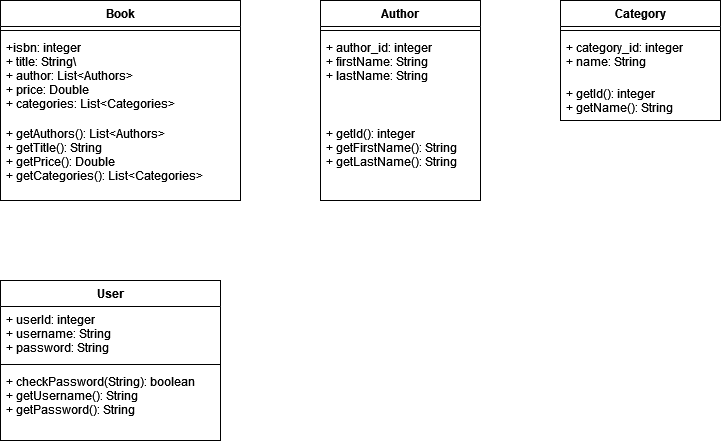

The diagram above was exported from draw.io. Its source (the exported page's mxGraphModel, read from the mxfile embedded in the PNG):
<mxGraphModel dx="1422" dy="772" grid="1" gridSize="10" guides="1" tooltips="1" connect="1" arrows="1" fold="1" page="1" pageScale="1" pageWidth="850" pageHeight="1100" math="0" shadow="0">
  <root>
    <mxCell id="0" />
    <mxCell id="1" parent="0" />
    <mxCell id="7g99a5zA5rlaSPVoFCDZ-11" value="Book" style="swimlane;fontStyle=1;align=center;verticalAlign=top;childLayout=stackLayout;horizontal=1;startSize=26;horizontalStack=0;resizeParent=1;resizeParentMax=0;resizeLast=0;collapsible=1;marginBottom=0;" vertex="1" parent="1">
      <mxGeometry x="40" y="40" width="240" height="200" as="geometry" />
    </mxCell>
    <mxCell id="7g99a5zA5rlaSPVoFCDZ-13" value="" style="line;strokeWidth=1;fillColor=none;align=left;verticalAlign=middle;spacingTop=-1;spacingLeft=3;spacingRight=3;rotatable=0;labelPosition=right;points=[];portConstraint=eastwest;" vertex="1" parent="7g99a5zA5rlaSPVoFCDZ-11">
      <mxGeometry y="26" width="240" height="8" as="geometry" />
    </mxCell>
    <mxCell id="7g99a5zA5rlaSPVoFCDZ-12" value="+isbn: integer&#10;+ title: String\&#10;+ author: List&lt;Authors&gt;&#10;+ price: Double&#10;+ categories: List&lt;Categories&gt;" style="text;strokeColor=none;fillColor=none;align=left;verticalAlign=top;spacingLeft=4;spacingRight=4;overflow=hidden;rotatable=0;points=[[0,0.5],[1,0.5]];portConstraint=eastwest;" vertex="1" parent="7g99a5zA5rlaSPVoFCDZ-11">
      <mxGeometry y="34" width="240" height="86" as="geometry" />
    </mxCell>
    <mxCell id="7g99a5zA5rlaSPVoFCDZ-14" value="+ getAuthors(): List&lt;Authors&gt;&#10;+ getTitle(): String&#10;+ getPrice(): Double&#10;+ getCategories(): List&lt;Categories&gt;&#10;&#10;" style="text;strokeColor=none;fillColor=none;align=left;verticalAlign=top;spacingLeft=4;spacingRight=4;overflow=hidden;rotatable=0;points=[[0,0.5],[1,0.5]];portConstraint=eastwest;" vertex="1" parent="7g99a5zA5rlaSPVoFCDZ-11">
      <mxGeometry y="120" width="240" height="80" as="geometry" />
    </mxCell>
    <mxCell id="7g99a5zA5rlaSPVoFCDZ-15" value="Author" style="swimlane;fontStyle=1;align=center;verticalAlign=top;childLayout=stackLayout;horizontal=1;startSize=26;horizontalStack=0;resizeParent=1;resizeParentMax=0;resizeLast=0;collapsible=1;marginBottom=0;" vertex="1" parent="1">
      <mxGeometry x="360" y="40" width="160" height="200" as="geometry" />
    </mxCell>
    <mxCell id="7g99a5zA5rlaSPVoFCDZ-16" value="" style="line;strokeWidth=1;fillColor=none;align=left;verticalAlign=middle;spacingTop=-1;spacingLeft=3;spacingRight=3;rotatable=0;labelPosition=right;points=[];portConstraint=eastwest;" vertex="1" parent="7g99a5zA5rlaSPVoFCDZ-15">
      <mxGeometry y="26" width="160" height="8" as="geometry" />
    </mxCell>
    <mxCell id="7g99a5zA5rlaSPVoFCDZ-17" value="+ author_id: integer&#10;+ firstName: String&#10;+ lastName: String" style="text;strokeColor=none;fillColor=none;align=left;verticalAlign=top;spacingLeft=4;spacingRight=4;overflow=hidden;rotatable=0;points=[[0,0.5],[1,0.5]];portConstraint=eastwest;" vertex="1" parent="7g99a5zA5rlaSPVoFCDZ-15">
      <mxGeometry y="34" width="160" height="86" as="geometry" />
    </mxCell>
    <mxCell id="7g99a5zA5rlaSPVoFCDZ-18" value="+ getId(): integer&#10;+ getFirstName(): String&#10;+ getLastName(): String&#10;" style="text;strokeColor=none;fillColor=none;align=left;verticalAlign=top;spacingLeft=4;spacingRight=4;overflow=hidden;rotatable=0;points=[[0,0.5],[1,0.5]];portConstraint=eastwest;" vertex="1" parent="7g99a5zA5rlaSPVoFCDZ-15">
      <mxGeometry y="120" width="160" height="80" as="geometry" />
    </mxCell>
    <mxCell id="7g99a5zA5rlaSPVoFCDZ-22" value="Category" style="swimlane;fontStyle=1;align=center;verticalAlign=top;childLayout=stackLayout;horizontal=1;startSize=26;horizontalStack=0;resizeParent=1;resizeParentMax=0;resizeLast=0;collapsible=1;marginBottom=0;" vertex="1" parent="1">
      <mxGeometry x="600" y="40" width="160" height="120" as="geometry" />
    </mxCell>
    <mxCell id="7g99a5zA5rlaSPVoFCDZ-23" value="" style="line;strokeWidth=1;fillColor=none;align=left;verticalAlign=middle;spacingTop=-1;spacingLeft=3;spacingRight=3;rotatable=0;labelPosition=right;points=[];portConstraint=eastwest;" vertex="1" parent="7g99a5zA5rlaSPVoFCDZ-22">
      <mxGeometry y="26" width="160" height="8" as="geometry" />
    </mxCell>
    <mxCell id="7g99a5zA5rlaSPVoFCDZ-24" value="+ category_id: integer&#10;+ name: String&#10;" style="text;strokeColor=none;fillColor=none;align=left;verticalAlign=top;spacingLeft=4;spacingRight=4;overflow=hidden;rotatable=0;points=[[0,0.5],[1,0.5]];portConstraint=eastwest;" vertex="1" parent="7g99a5zA5rlaSPVoFCDZ-22">
      <mxGeometry y="34" width="160" height="46" as="geometry" />
    </mxCell>
    <mxCell id="7g99a5zA5rlaSPVoFCDZ-25" value="+ getId(): integer&#10;+ getName(): String" style="text;strokeColor=none;fillColor=none;align=left;verticalAlign=top;spacingLeft=4;spacingRight=4;overflow=hidden;rotatable=0;points=[[0,0.5],[1,0.5]];portConstraint=eastwest;" vertex="1" parent="7g99a5zA5rlaSPVoFCDZ-22">
      <mxGeometry y="80" width="160" height="40" as="geometry" />
    </mxCell>
    <mxCell id="7g99a5zA5rlaSPVoFCDZ-33" value="User&#10;" style="swimlane;fontStyle=1;align=center;verticalAlign=top;childLayout=stackLayout;horizontal=1;startSize=26;horizontalStack=0;resizeParent=1;resizeParentMax=0;resizeLast=0;collapsible=1;marginBottom=0;" vertex="1" parent="1">
      <mxGeometry x="40" y="320" width="220" height="160" as="geometry" />
    </mxCell>
    <mxCell id="7g99a5zA5rlaSPVoFCDZ-34" value="+ userId: integer&#10;+ username: String&#10;+ password: String " style="text;strokeColor=none;fillColor=none;align=left;verticalAlign=top;spacingLeft=4;spacingRight=4;overflow=hidden;rotatable=0;points=[[0,0.5],[1,0.5]];portConstraint=eastwest;" vertex="1" parent="7g99a5zA5rlaSPVoFCDZ-33">
      <mxGeometry y="26" width="220" height="54" as="geometry" />
    </mxCell>
    <mxCell id="7g99a5zA5rlaSPVoFCDZ-35" value="" style="line;strokeWidth=1;fillColor=none;align=left;verticalAlign=middle;spacingTop=-1;spacingLeft=3;spacingRight=3;rotatable=0;labelPosition=right;points=[];portConstraint=eastwest;" vertex="1" parent="7g99a5zA5rlaSPVoFCDZ-33">
      <mxGeometry y="80" width="220" height="8" as="geometry" />
    </mxCell>
    <mxCell id="7g99a5zA5rlaSPVoFCDZ-36" value="+ checkPassword(String): boolean&#10;+ getUsername(): String&#10;+ getPassword(): String&#10;" style="text;strokeColor=none;fillColor=none;align=left;verticalAlign=top;spacingLeft=4;spacingRight=4;overflow=hidden;rotatable=0;points=[[0,0.5],[1,0.5]];portConstraint=eastwest;" vertex="1" parent="7g99a5zA5rlaSPVoFCDZ-33">
      <mxGeometry y="88" width="220" height="72" as="geometry" />
    </mxCell>
  </root>
</mxGraphModel>